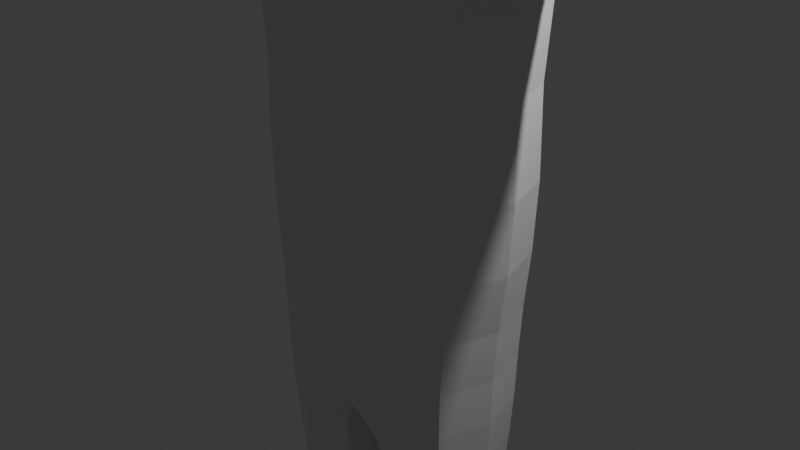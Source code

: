 # Source: man_looking_at_board_Game.blend  (saved by Blender 4.3.34; exported with 4.5.12 LTS)
import bpy
from mathutils import Matrix  # noqa: F401  (used for matrix-valued properties, if any)

bpy.ops.wm.read_factory_settings(use_empty=True)
scene = bpy.context.scene
scene.name = 'Scene'

# ---- collections
col_collection = bpy.data.collections.new('Collection'); scene.collection.children.link(col_collection)

# ---- materials (node trees are filled in below, after node groups)
mat_material = bpy.data.materials.new('Material')
mat_material.alpha_threshold = 0.0
mat_material.roughness = 0.5
mat_material.line_color = (0.0, 0.0, 0.0, 1.0)

# ---- material node trees
mat_material.use_nodes = True; mat_material.node_tree.nodes.clear()
_N = mat_material.node_tree.nodes; _L = mat_material.node_tree.links
n0 = _N.new('ShaderNodeOutputMaterial'); n0.name = 'Material Output'; n0.location = (300, 300)
n1 = _N.new('ShaderNodeBsdfPrincipled'); n1.name = 'Principled BSDF'; n1.location = (10, 300)
n1.inputs[3].default_value = 1.45
_L.new(n1.outputs[0], n0.inputs[0])
n0.is_active_output = True

# ---- world
world_world = bpy.data.worlds.new('World'); scene.world = world_world
world_world.use_nodes = True; world_world.node_tree.nodes.clear()
_N = world_world.node_tree.nodes; _L = world_world.node_tree.links
n0 = _N.new('ShaderNodeOutputWorld'); n0.name = 'World Output'; n0.location = (300, 300)
n1 = _N.new('ShaderNodeBackground'); n1.name = 'Background'; n1.location = (10, 300)
n1.inputs[0].default_value = (0.05088, 0.05088, 0.05088, 1.0)
_L.new(n1.outputs[0], n0.inputs[0])
n0.is_active_output = True
world_world.color = (0.05088, 0.05088, 0.05088)
world_world.sun_shadow_jitter_overblur = 0.0

# ---- cameras
cam_camera = bpy.data.cameras.new('Camera')
cam_camera.clip_end = 100.0
cam_camera.ortho_scale = 7.314

# ---- lights
light_light = bpy.data.lights.new('Light', 'POINT')
light_light.energy = 1000.0
light_light.shadow_soft_size = 0.1

# ---- meshes
me_cube = bpy.data.meshes.new('Cube')
me_cube.from_pydata([(-0.4662, 0.3724, 4.755), (-1.407, 0.8576, -1.878), (-0.4662, -0.3724, 4.755), (-1.407, -0.8576, -1.878), (-1.407, -0.8576, 4.034), (-1.407, 0.8576, 4.034), (-0.4662, -0.3724, 5.149), (-0.4662, 0.3724, 5.149), (-1.442, -1.143, 5.519), (-1.499, 0.8275, 5.519), (-1.442, -1.143, 7.8), (-1.499, 0.8275, 7.8), (-0.5491, -0.4385, 8.026), (-0.5491, 0.4385, 8.026), (-1.407, -0.8576, 2.746), (-1.407, 0.8576, 2.746), (-1.997, -0.5755, 2.958), (-1.997, -0.5755, 3.822), (-1.997, 0.5755, 3.822), (-1.997, 0.5755, 2.958), (-6.899, -0.287, 3.288), (-6.899, -0.287, 3.492), (-6.899, 0.287, 3.492), (-6.899, 0.287, 3.288), (-7.939, -0.287, 3.288), (-7.939, -0.287, 3.492), (-7.939, 0.287, 3.492), (-7.939, 0.287, 3.288), (-7.243, 0.287, 3.288), (-7.243, 0.287, 3.492), (-7.243, -0.287, 3.492), (-7.243, -0.287, 3.288), (-6.99, 0.6099, 3.438), (-6.99, 0.6099, 3.342), (-7.152, 0.6099, 3.438), (-7.152, 0.6099, 3.342), (0.0, 0.8576, 4.034), (0.0, -0.8576, -1.878), (0.0, -0.8576, 4.034), (0.0, 0.8576, -1.878), (-4.967, 0.4007, 3.158), (-3.907, 0.463, 3.087), (-4.437, 0.4319, 3.122), (-3.907, 0.463, 3.694), (-4.967, 0.4007, 3.622), (-4.437, 0.4319, 3.658), (-4.967, -0.4007, 3.622), (-3.907, -0.463, 3.694), (-4.437, -0.4319, 3.658), (-3.907, -0.463, 3.087), (-4.967, -0.4007, 3.158), (-4.437, -0.4319, 3.122), (-2.98e-08, -0.3724, 4.755), (-2.98e-08, 0.3724, 4.755), (-2.98e-08, -0.3724, 5.149), (-2.98e-08, 0.3724, 5.149), (0.0, -0.8275, 5.519), (0.0, 1.268, 5.519), (0.0, -0.8275, 7.8), (0.0, 1.268, 7.8), (0.0, -0.4385, 8.026), (0.0, 0.4385, 8.026), (0.0, 0.8576, 2.746), (0.0, -0.8576, 2.746), (-1.331, 0.7647, -2.663), (-1.331, -0.7647, -2.663), (-0.07621, 0.7647, -2.663), (-0.07621, -0.7647, -2.663), (-1.032, 0.4011, -6.152), (-1.032, -0.4011, -6.152), (-0.3745, 0.4011, -6.152), (-0.3745, -0.4011, -6.152), (-1.032, 0.4011, -6.987), (-1.032, -0.4011, -6.987), (-0.3745, 0.4011, -6.987), (-0.3745, -0.4011, -6.987), (-0.3745, 1.86, -6.542), (-1.032, 1.86, -6.542), (-0.3745, 1.86, -6.987), (-1.032, 1.86, -6.987), (-0.3745, 1.407, -6.421), (-0.3745, 0.8534, -6.273), (-0.3745, 1.13, -6.347), (-1.032, 0.8534, -6.273), (-1.032, 1.407, -6.421), (-1.032, 1.13, -6.347), (-1.032, 0.8532, -6.987), (-1.032, 1.408, -6.987), (-1.032, 1.13, -6.987), (-0.3745, 1.408, -6.987), (-0.3745, 0.8532, -6.987), (-0.3745, 1.13, -6.987), (-1.134, -0.5243, -4.97), (-1.23, -0.6415, -3.845), (-1.182, -0.5829, -4.407), (-0.1773, -0.6415, -3.845), (-0.2734, -0.5243, -4.97), (-0.2253, -0.5829, -4.407), (-1.134, 0.5243, -4.97), (-1.23, 0.6415, -3.845), (-1.182, 0.5829, -4.407), (-0.1773, 0.6415, -3.845), (-0.2734, 0.5243, -4.97), (-0.2253, 0.5829, -4.407), (-1.674, 0.8576, 0.5315), (-1.674, -0.8576, 0.5315), (0.0, -0.8576, 0.5315), (0.0, 0.8576, 0.5315), (-1.407, 0.8576, -0.7587), (0.0, -0.8576, -0.7587), (0.0, 0.8576, -0.7587), (-1.407, -0.8576, -0.7587)], [], [(53, 0, 7, 55), (63, 38, 4, 14), (5, 15, 19, 18), (52, 2, 4, 38), (2, 0, 5, 4), (7, 6, 8, 9), (0, 2, 6, 7), (57, 9, 11, 59), (55, 7, 9, 57), (11, 10, 12, 13), (9, 8, 10, 11), (61, 13, 12, 60), (59, 11, 13, 61), (105, 14, 15, 104), (106, 63, 14, 105), (19, 16, 49, 41), (4, 5, 18, 17), (14, 4, 17, 16), (15, 14, 16, 19), (29, 28, 27, 26), (16, 17, 47, 49), (18, 19, 41, 43), (50, 46, 21, 20), (24, 25, 26, 27), (31, 30, 25, 24), (28, 31, 24, 27), (30, 29, 26, 25), (21, 22, 29, 30), (23, 20, 31, 28), (20, 21, 30, 31), (22, 23, 33, 32), (32, 33, 35, 34), (29, 22, 32, 34), (23, 28, 35, 33), (28, 29, 34, 35), (46, 44, 22, 21), (17, 18, 43, 47), (44, 40, 23, 22), (44, 46, 48, 45), (45, 48, 47, 43), (50, 40, 42, 51), (51, 42, 41, 49), (46, 50, 51, 48), (48, 51, 49, 47), (40, 44, 45, 42), (42, 45, 43, 41), (40, 50, 20, 23), (104, 15, 62, 107), (10, 58, 60, 12), (8, 56, 58, 10), (6, 54, 56, 8), (2, 52, 54, 6), (0, 53, 36, 5), (15, 5, 36, 62), (39, 37, 67, 66), (65, 64, 99, 93), (3, 1, 64, 65), (37, 3, 65, 67), (1, 39, 66, 64), (69, 68, 72, 73), (67, 65, 93, 95), (98, 102, 70, 68), (64, 66, 101, 99), (72, 74, 75, 73), (70, 71, 75, 74), (70, 74, 90, 81), (71, 69, 73, 75), (77, 76, 78, 79), (74, 72, 86, 90), (68, 70, 81, 83), (89, 87, 79, 78), (72, 68, 83, 86), (87, 84, 77, 79), (84, 80, 76, 77), (87, 89, 91, 88), (88, 91, 90, 86), (89, 80, 82, 91), (91, 82, 81, 90), (84, 87, 88, 85), (85, 88, 86, 83), (80, 84, 85, 82), (82, 85, 83, 81), (80, 89, 78, 76), (102, 96, 71, 70), (66, 67, 95, 101), (96, 92, 69, 71), (102, 98, 100, 103), (103, 100, 99, 101), (96, 102, 103, 97), (97, 103, 101, 95), (98, 92, 94, 100), (100, 94, 93, 99), (92, 96, 97, 94), (94, 97, 95, 93), (92, 98, 68, 69), (108, 104, 107, 110), (109, 106, 105, 111), (111, 105, 104, 108), (3, 111, 108, 1), (37, 109, 111, 3), (1, 108, 110, 39)])
_uv = me_cube.uv_layers.new(name='UVMap')
_uv.uv.foreach_set('vector', [0.75, 0.5273, 0.8584, 0.5273, 0.8584, 0.5273, 0.75, 0.5273, 0.5705, 0.875, 0.625, 0.875, 0.625, 1.0, 0.5705, 1.0, 0.625, 0.25, 0.5705, 0.25, 0.5705, 0.25, 0.625, 0.25, 0.75, 0.7227, 0.8584, 0.7227, 0.875, 0.75, 0.75, 0.75, 0.8584, 0.7227, 0.8584, 0.5273, 0.875, 0.5, 0.875, 0.75, 0.8584, 0.5273, 0.8584, 0.7227, 0.8584, 0.7227, 0.8584, 0.5273, 0.8584, 0.5273, 0.8584, 0.7227, 0.8584, 0.7227, 0.8584, 0.5273, 0.75, 0.5273, 0.8584, 0.5273, 0.8584, 0.5273, 0.75, 0.5273, 0.75, 0.5273, 0.8584, 0.5273, 0.8584, 0.5273, 0.75, 0.5273, 0.8584, 0.5273, 0.8584, 0.7227, 0.8584, 0.7227, 0.8584, 0.5273, 0.8584, 0.5273, 0.8584, 0.7227, 0.8584, 0.7227, 0.8584, 0.5273, 0.75, 0.5273, 0.8584, 0.5273, 0.8584, 0.7227, 0.75, 0.7227, 0.75, 0.5273, 0.8584, 0.5273, 0.8584, 0.5273, 0.75, 0.5273, 0.4769, 0.0, 0.5705, 0.0, 0.5705, 0.25, 0.4769, 0.25, 0.4769, 0.875, 0.5705, 0.875, 0.5705, 1.0, 0.4769, 1.0, 0.5705, 0.25, 0.5705, 0.0, 0.5705, 0.0, 0.5705, 0.25, 0.875, 0.75, 0.875, 0.5, 0.875, 0.5, 0.875, 0.75, 0.5705, 1.0, 0.625, 1.0, 0.625, 1.0, 0.5705, 1.0, 0.5705, 0.25, 0.5705, 0.0, 0.5705, 0.0, 0.5705, 0.25, 0.625, 0.25, 0.5705, 0.25, 0.5705, 0.25, 0.625, 0.25, 0.5705, 1.0, 0.625, 1.0, 0.625, 1.0, 0.5705, 1.0, 0.625, 0.25, 0.5705, 0.25, 0.5705, 0.25, 0.625, 0.25, 0.5705, 1.0, 0.625, 1.0, 0.625, 1.0, 0.5705, 1.0, 0.5705, 0.0, 0.625, 0.0, 0.625, 0.25, 0.5705, 0.25, 0.5705, 1.0, 0.625, 1.0, 0.625, 1.0, 0.5705, 1.0, 0.5705, 0.25, 0.5705, 0.0, 0.5705, 0.0, 0.5705, 0.25, 0.875, 0.75, 0.875, 0.5, 0.875, 0.5, 0.875, 0.75, 0.875, 0.75, 0.875, 0.5, 0.875, 0.5, 0.875, 0.75, 0.5705, 0.25, 0.5705, 0.0, 0.5705, 0.0, 0.5705, 0.25, 0.5705, 1.0, 0.625, 1.0, 0.625, 1.0, 0.5705, 1.0, 0.625, 0.25, 0.5705, 0.25, 0.5705, 0.25, 0.625, 0.25, 0.625, 0.25, 0.5705, 0.25, 0.5705, 0.25, 0.625, 0.25, 0.875, 0.5, 0.875, 0.5, 0.875, 0.5, 0.875, 0.5, 0.5705, 0.25, 0.5705, 0.25, 0.5705, 0.25, 0.5705, 0.25, 0.5705, 0.25, 0.625, 0.25, 0.625, 0.25, 0.5705, 0.25, 0.875, 0.75, 0.875, 0.5, 0.875, 0.5, 0.875, 0.75, 0.875, 0.75, 0.875, 0.5, 0.875, 0.5, 0.875, 0.75, 0.625, 0.25, 0.5705, 0.25, 0.5705, 0.25, 0.625, 0.25, 0.875, 0.5, 0.875, 0.75, 0.875, 0.75, 0.875, 0.5, 0.875, 0.5, 0.875, 0.75, 0.875, 0.75, 0.875, 0.5, 0.5705, 0.0, 0.5705, 0.25, 0.5705, 0.25, 0.5705, 0.0, 0.5705, 0.0, 0.5705, 0.25, 0.5705, 0.25, 0.5705, 0.0, 0.625, 1.0, 0.5705, 1.0, 0.5705, 1.0, 0.625, 1.0, 0.625, 1.0, 0.5705, 1.0, 0.5705, 1.0, 0.625, 1.0, 0.5705, 0.25, 0.625, 0.25, 0.625, 0.25, 0.5705, 0.25, 0.5705, 0.25, 0.625, 0.25, 0.625, 0.25, 0.5705, 0.25, 0.5705, 0.25, 0.5705, 0.0, 0.5705, 0.0, 0.5705, 0.25, 0.4769, 0.25, 0.5705, 0.25, 0.5705, 0.375, 0.4769, 0.375, 0.8584, 0.7227, 0.75, 0.7227, 0.75, 0.7227, 0.8584, 0.7227, 0.8584, 0.7227, 0.75, 0.7227, 0.75, 0.7227, 0.8584, 0.7227, 0.8584, 0.7227, 0.75, 0.7227, 0.75, 0.7227, 0.8584, 0.7227, 0.8584, 0.7227, 0.75, 0.7227, 0.75, 0.7227, 0.8584, 0.7227, 0.8584, 0.5273, 0.75, 0.5273, 0.75, 0.5, 0.875, 0.5, 0.5705, 0.25, 0.625, 0.25, 0.625, 0.375, 0.5705, 0.375, 0.25, 0.5, 0.25, 0.75, 0.25, 0.75, 0.25, 0.5, 0.375, 0.0, 0.375, 0.25, 0.375, 0.25, 0.375, 0.0, 0.375, 0.0, 0.375, 0.25, 0.375, 0.25, 0.375, 0.0, 0.375, 0.875, 0.375, 1.0, 0.375, 1.0, 0.375, 0.875, 0.375, 0.25, 0.375, 0.375, 0.375, 0.375, 0.375, 0.25, 0.375, 0.0, 0.375, 0.25, 0.375, 0.25, 0.375, 0.0, 0.375, 0.875, 0.375, 1.0, 0.375, 1.0, 0.375, 0.875, 0.375, 0.25, 0.375, 0.375, 0.375, 0.375, 0.375, 0.25, 0.375, 0.25, 0.375, 0.375, 0.375, 0.375, 0.375, 0.25, 0.125, 0.5, 0.25, 0.5, 0.25, 0.75, 0.125, 0.75, 0.25, 0.5, 0.25, 0.75, 0.25, 0.75, 0.25, 0.5, 0.25, 0.5, 0.25, 0.5, 0.25, 0.5, 0.25, 0.5, 0.375, 0.875, 0.375, 1.0, 0.375, 1.0, 0.375, 0.875, 0.375, 0.25, 0.375, 0.375, 0.375, 0.375, 0.375, 0.25, 0.25, 0.5, 0.125, 0.5, 0.125, 0.5, 0.25, 0.5, 0.375, 0.25, 0.375, 0.375, 0.375, 0.375, 0.375, 0.25, 0.25, 0.5, 0.125, 0.5, 0.125, 0.5, 0.25, 0.5, 0.375, 0.25, 0.375, 0.25, 0.375, 0.25, 0.375, 0.25, 0.375, 0.25, 0.375, 0.25, 0.375, 0.25, 0.375, 0.25, 0.375, 0.25, 0.375, 0.375, 0.375, 0.375, 0.375, 0.25, 0.125, 0.5, 0.25, 0.5, 0.25, 0.5, 0.125, 0.5, 0.125, 0.5, 0.25, 0.5, 0.25, 0.5, 0.125, 0.5, 0.25, 0.5, 0.25, 0.5, 0.25, 0.5, 0.25, 0.5, 0.25, 0.5, 0.25, 0.5, 0.25, 0.5, 0.25, 0.5, 0.375, 0.25, 0.375, 0.25, 0.375, 0.25, 0.375, 0.25, 0.375, 0.25, 0.375, 0.25, 0.375, 0.25, 0.375, 0.25, 0.375, 0.375, 0.375, 0.25, 0.375, 0.25, 0.375, 0.375, 0.375, 0.375, 0.375, 0.25, 0.375, 0.25, 0.375, 0.375, 0.25, 0.5, 0.25, 0.5, 0.25, 0.5, 0.25, 0.5, 0.25, 0.5, 0.25, 0.75, 0.25, 0.75, 0.25, 0.5, 0.25, 0.5, 0.25, 0.75, 0.25, 0.75, 0.25, 0.5, 0.375, 0.875, 0.375, 1.0, 0.375, 1.0, 0.375, 0.875, 0.375, 0.375, 0.375, 0.25, 0.375, 0.25, 0.375, 0.375, 0.375, 0.375, 0.375, 0.25, 0.375, 0.25, 0.375, 0.375, 0.25, 0.75, 0.25, 0.5, 0.25, 0.5, 0.25, 0.75, 0.25, 0.75, 0.25, 0.5, 0.25, 0.5, 0.25, 0.75, 0.375, 0.25, 0.375, 0.0, 0.375, 0.0, 0.375, 0.25, 0.375, 0.25, 0.375, 0.0, 0.375, 0.0, 0.375, 0.25, 0.375, 1.0, 0.375, 0.875, 0.375, 0.875, 0.375, 1.0, 0.375, 1.0, 0.375, 0.875, 0.375, 0.875, 0.375, 1.0, 0.375, 0.0, 0.375, 0.25, 0.375, 0.25, 0.375, 0.0, 0.4223, 0.25, 0.4769, 0.25, 0.4769, 0.375, 0.4223, 0.375, 0.4223, 0.875, 0.4769, 0.875, 0.4769, 1.0, 0.4223, 1.0, 0.4223, 0.0, 0.4769, 0.0, 0.4769, 0.25, 0.4223, 0.25, 0.375, 0.0, 0.4223, 0.0, 0.4223, 0.25, 0.375, 0.25, 0.375, 0.875, 0.4223, 0.875, 0.4223, 1.0, 0.375, 1.0, 0.375, 0.25, 0.4223, 0.25, 0.4223, 0.375, 0.375, 0.375])
me_cube.materials.append(mat_material)
me_cube.use_mirror_vertex_groups = False
me_cube.update()
arm_armature = bpy.data.armatures.new('Armature')  # bones are not reproduced

# ---- objects
ob_cube = bpy.data.objects.new('Cube', me_cube)
ob_light = bpy.data.objects.new('Light', light_light)
ob_camera = bpy.data.objects.new('Camera', cam_camera)
ob_armature = bpy.data.objects.new('Armature', arm_armature)

# ---- transforms, parenting, visibility, modifiers, constraints
ob_cube.parent = ob_armature
ob_cube.matrix_parent_inverse = Matrix(((1.0, -0.0, 0.0, -0.0), (-0.0, 1.0, -0.0, 0.0), (0.0, -0.0, 1.0, -0.2249), (-0.0, 0.0, -0.0, 1.0)))
ob_cube.location = (0.0, 0.0, 0.0)
ob_cube.lock_rotations_4d = False
ob_cube.empty_display_type = 'ARROWS'
ob_cube.lineart.crease_threshold = 0.0
_vg = ob_cube.vertex_groups.new(name='Bone')
for _i, _w in zip([14, 15, 36, 38, 62, 63, 104, 105, 106, 107, 109, 110], [0.1178, 0.1149, 0.09563, 0.08897, 0.7217, 0.7149, 0.1439, 0.1413, 0.7234, 0.7243, 0.1212, 0.114]): _vg.add([_i], _w, 'REPLACE')
_vg = ob_cube.vertex_groups.new(name='Bone.002.L.L')
for _i, _w in zip([0, 2, 4, 5, 14, 15, 16, 17, 18, 19, 36, 38, 53, 62, 63, 104, 105], [0.07488, 0.08321, 0.748, 0.7659, 0.6899, 0.7022, 0.05154, 0.0346, 0.03392, 0.04434, 0.1382, 0.1382, 0.01972, 0.1433, 0.146, 0.05469, 0.05324]): _vg.add([_i], _w, 'REPLACE')
_vg = ob_cube.vertex_groups.new(name='Bone.003.L.L')
for _i, _w in zip([4, 5, 14, 15, 16, 17, 18, 19, 40, 41, 42, 43, 44, 45, 47, 48, 49, 50, 51], [0.09729, 0.09274, 0.1145, 0.1106, 0.9343, 0.9487, 0.9498, 0.9407, 0.01181, 0.9966, 0.9532, 0.9972, 0.006483, 0.9572, 0.9975, 0.9629, 0.9968, 0.00327, 0.9582]): _vg.add([_i], _w, 'REPLACE')
_vg = ob_cube.vertex_groups.new(name='Bone.003.L.001.L')
for _i, _w in zip([20, 21, 22, 23, 24, 25, 26, 27, 28, 29, 30, 31, 32, 33, 34, 35, 40, 42, 44, 45, 46, 48, 50, 51], [0.9997, 0.9998, 0.9996, 0.9996, 1.0, 1.0, 1.0, 1.0, 1.0, 1.0, 1.0, 1.0, 0.9999, 0.9999, 0.9999, 0.9999, 0.9691, 0.04336, 0.9718, 0.03543, 0.9769, 0.02401, 0.9734, 0.03339]): _vg.add([_i], _w, 'REPLACE')
_vg = ob_cube.vertex_groups.new(name='Bone.002')
for _i, _w in zip([0, 2, 4, 5, 6, 7, 8, 9, 36, 38, 52, 53, 54, 55, 56, 57, 62, 63], [0.7586, 0.7544, 0.1208, 0.11, 0.154, 0.1482, 0.01099, 0.01241, 0.7159, 0.7189, 0.816, 0.7578, 0.194, 0.1622, 0.01825, 0.03295, 0.07794, 0.07937]): _vg.add([_i], _w, 'REPLACE')
_vg = ob_cube.vertex_groups.new(name='Bone.003')
for _i, _w in zip([0, 2, 6, 7, 8, 9, 10, 11, 12, 13, 36, 38, 52, 53, 54, 55, 56, 57, 58, 59, 60, 61], [0.1496, 0.145, 0.8282, 0.8353, 0.9662, 0.9654, 0.9942, 0.9939, 0.9978, 0.9976, 0.006783, 0.01163, 0.1476, 0.1903, 0.7944, 0.8249, 0.9631, 0.955, 0.9949, 0.9904, 0.9983, 0.9976]): _vg.add([_i], _w, 'REPLACE')
_vg = ob_cube.vertex_groups.new(name='Bone.002.L.R')
_vg = ob_cube.vertex_groups.new(name='Bone.003.L.R')
_vg = ob_cube.vertex_groups.new(name='Bone.003.L.001.R')
_vg = ob_cube.vertex_groups.new(name='Bone.001.L.L')
for _i, _w in zip([1, 3, 14, 15, 37, 39, 62, 63, 64, 65, 66, 67, 104, 105, 106, 107, 108, 109, 110, 111], [0.8904, 0.8858, 0.05492, 0.05182, 0.8168, 0.8281, 0.01297, 0.01428, 0.08712, 0.09459, 0.09006, 0.09557, 0.7879, 0.7919, 0.2402, 0.2385, 0.9592, 0.8388, 0.8474, 0.9604]): _vg.add([_i], _w, 'REPLACE')
_vg = ob_cube.vertex_groups.new(name='Bone.004.L.L')
for _i, _w in zip([1, 3, 37, 39, 64, 65, 66, 67, 92, 93, 94, 95, 96, 97, 98, 99, 100, 101, 102, 103, 109, 110], [0.1053, 0.1099, 0.1644, 0.1554, 0.9117, 0.9038, 0.9076, 0.9012, 0.09961, 0.9783, 0.8864, 0.9764, 0.1024, 0.8817, 0.04651, 0.9866, 0.9216, 0.9842, 0.05279, 0.9131, 0.01775, 0.01453]): _vg.add([_i], _w, 'REPLACE')
_vg = ob_cube.vertex_groups.new(name='Bone.005.L.L')
for _i, _w in zip([68, 69, 70, 71, 72, 73, 74, 75, 76, 77, 78, 79, 80, 81, 82, 83, 84, 85, 86, 87, 88, 89, 90, 91, 92, 94, 96, 97, 98, 100, 102, 103], [0.9987, 0.9927, 0.9987, 0.9927, 0.9998, 0.9987, 0.9998, 0.9988, 0.9998, 0.9998, 0.9998, 0.9998, 0.9998, 0.9996, 0.9997, 0.9996, 0.9998, 0.9998, 0.9998, 0.9998, 0.9998, 0.9998, 0.9998, 0.9998, 0.9003, 0.1124, 0.8974, 0.117, 0.9517, 0.07786, 0.9472, 0.08617]): _vg.add([_i], _w, 'REPLACE')
_vg = ob_cube.vertex_groups.new(name='Bone.001.L.R')
_vg = ob_cube.vertex_groups.new(name='Bone.004.L.R')
_vg = ob_cube.vertex_groups.new(name='Bone.005.L.R')
_m = ob_cube.modifiers.new('Mirror', 'MIRROR')
_m = ob_cube.modifiers.new('Subdivision', 'SUBSURF')
_m.render_levels = 1
_m = ob_cube.modifiers.new('Armature', 'ARMATURE')
_m.object = ob_armature
ob_light.location = (4.076, 1.005, 5.904)
ob_light.rotation_euler = (0.6503, 0.05522, 1.866)
ob_light.lock_rotations_4d = False
ob_light.empty_display_type = 'ARROWS'
ob_light.color = (0.0, 0.0, 0.0, 0.0)
ob_light.lineart.crease_threshold = 0.0
ob_camera.location = (7.359, -6.926, 4.958)
ob_camera.rotation_euler = (1.109, 0.0, 0.8149)
ob_camera.lock_rotations_4d = False
ob_camera.empty_display_type = 'ARROWS'
ob_camera.color = (0.0, 0.0, 0.0, 0.0)
ob_camera.display_type = 'WIRE'
ob_camera.lineart.crease_threshold = 0.0
ob_armature.location = (0.0, 0.0, 0.2249)

# ---- collection membership
col_collection.objects.link(ob_cube)
col_collection.objects.link(ob_light)
col_collection.objects.link(ob_camera)
col_collection.objects.link(ob_armature)

# ---- scene / render settings (as saved in the file)
scene.camera = ob_camera
scene.frame_start = 1; scene.frame_end = 250; scene.frame_set(1)
scene.render.engine = 'BLENDER_EEVEE_NEXT'
bpy.context.view_layer.update()
